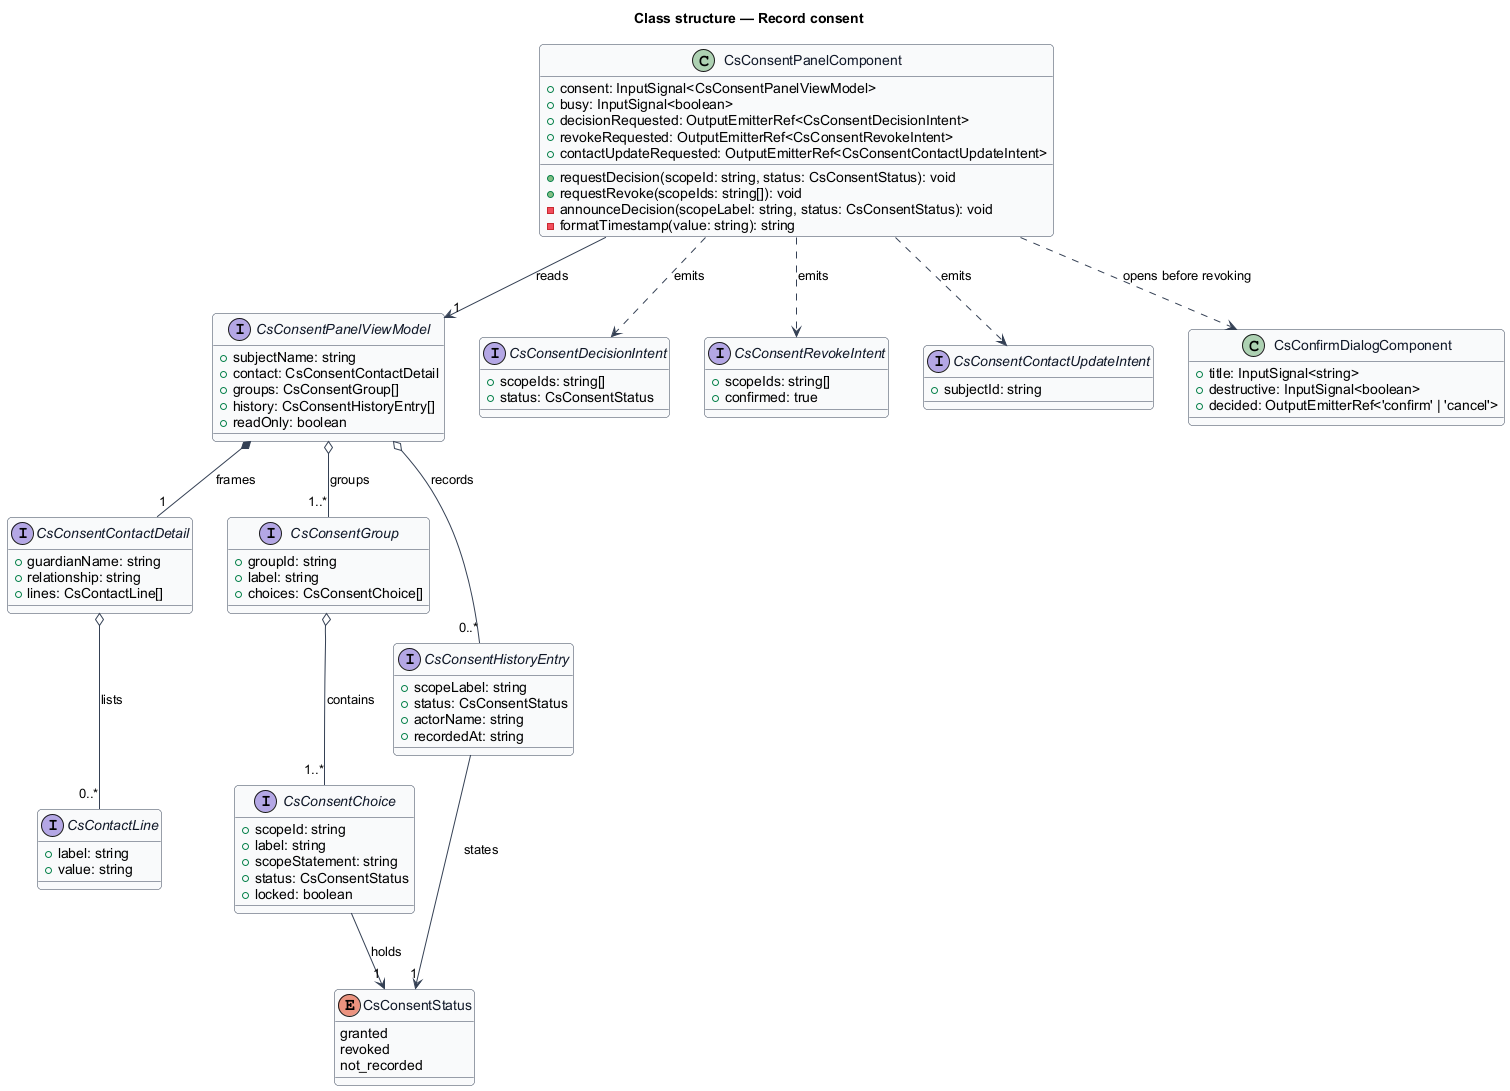

The diagram above was rendered by PlantUML. Its source (embedded in the PNG):
@startuml
' --- shared skin header ---
skinparam backgroundColor #FFFFFF
skinparam shadowing false
skinparam roundcorner 8
skinparam defaultFontName Arial
skinparam ArrowColor #344054
skinparam class {
  BorderColor #344054
  FontColor #101828
  BackgroundColor #F9FAFB
}
' --------------------------
title Class structure — Record consent

enum CsConsentStatus {
  granted
  revoked
  not_recorded
}

interface CsConsentPanelViewModel {
  +subjectName: string
  +contact: CsConsentContactDetail
  +groups: CsConsentGroup[]
  +history: CsConsentHistoryEntry[]
  +readOnly: boolean
}

interface CsConsentContactDetail {
  +guardianName: string
  +relationship: string
  +lines: CsContactLine[]
}

interface CsContactLine {
  +label: string
  +value: string
}

interface CsConsentGroup {
  +groupId: string
  +label: string
  +choices: CsConsentChoice[]
}

interface CsConsentChoice {
  +scopeId: string
  +label: string
  +scopeStatement: string
  +status: CsConsentStatus
  +locked: boolean
}

interface CsConsentHistoryEntry {
  +scopeLabel: string
  +status: CsConsentStatus
  +actorName: string
  +recordedAt: string
}

interface CsConsentDecisionIntent {
  +scopeIds: string[]
  +status: CsConsentStatus
}

interface CsConsentRevokeIntent {
  +scopeIds: string[]
  +confirmed: true
}

interface CsConsentContactUpdateIntent {
  +subjectId: string
}

class CsConsentPanelComponent {
  +consent: InputSignal<CsConsentPanelViewModel>
  +busy: InputSignal<boolean>
  +decisionRequested: OutputEmitterRef<CsConsentDecisionIntent>
  +revokeRequested: OutputEmitterRef<CsConsentRevokeIntent>
  +contactUpdateRequested: OutputEmitterRef<CsConsentContactUpdateIntent>
  +requestDecision(scopeId: string, status: CsConsentStatus): void
  +requestRevoke(scopeIds: string[]): void
  -announceDecision(scopeLabel: string, status: CsConsentStatus): void
  -formatTimestamp(value: string): string
}

class CsConfirmDialogComponent {
  +title: InputSignal<string>
  +destructive: InputSignal<boolean>
  +decided: OutputEmitterRef<'confirm' | 'cancel'>
}

CsConsentPanelComponent --> "1" CsConsentPanelViewModel : reads
CsConsentPanelViewModel *-- "1" CsConsentContactDetail : frames
CsConsentContactDetail o-- "0..*" CsContactLine : lists
CsConsentPanelViewModel o-- "1..*" CsConsentGroup : groups
CsConsentGroup o-- "1..*" CsConsentChoice : contains
CsConsentPanelViewModel o-- "0..*" CsConsentHistoryEntry : records
CsConsentChoice --> "1" CsConsentStatus : holds
CsConsentHistoryEntry --> "1" CsConsentStatus : states
CsConsentPanelComponent ..> CsConsentDecisionIntent : emits
CsConsentPanelComponent ..> CsConsentRevokeIntent : emits
CsConsentPanelComponent ..> CsConsentContactUpdateIntent : emits
CsConsentPanelComponent ..> CsConfirmDialogComponent : opens before revoking
@enduml